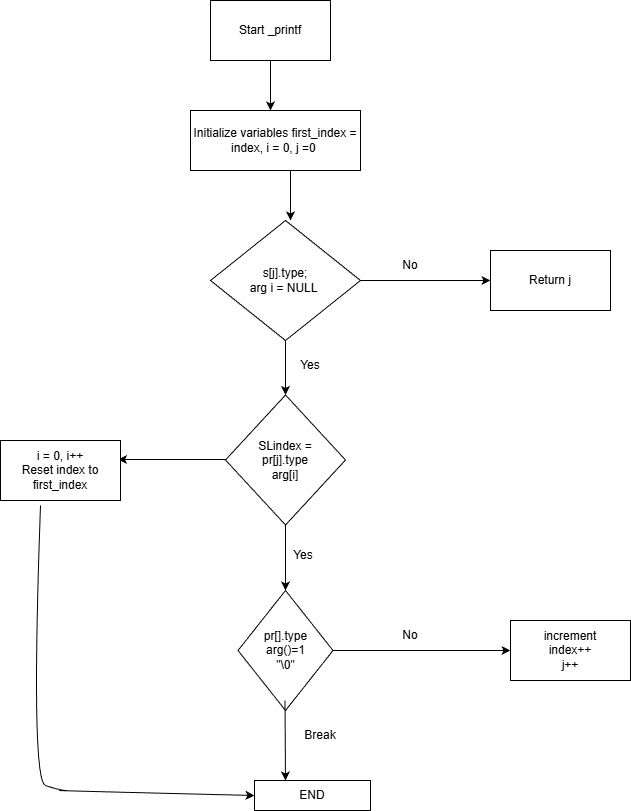

The diagram above was exported from draw.io. Its source (the exported page's mxGraphModel, read from the mxfile embedded in the PNG):
<mxGraphModel dx="1042" dy="562" grid="1" gridSize="10" guides="1" tooltips="1" connect="1" arrows="1" fold="1" page="1" pageScale="1" pageWidth="827" pageHeight="1169" math="0" shadow="0">
  <root>
    <mxCell id="0" />
    <mxCell id="1" parent="0" />
    <mxCell id="7GvOtT-4UOXPaKCJ2wHW-1" parent="1" style="rounded=0;whiteSpace=wrap;html=1;" value="Start _printf" vertex="1">
      <mxGeometry height="60" width="120" x="310" y="60" as="geometry" />
    </mxCell>
    <mxCell id="7GvOtT-4UOXPaKCJ2wHW-2" edge="1" parent="1" source="7GvOtT-4UOXPaKCJ2wHW-1" style="endArrow=classic;html=1;rounded=0;exitX=0.5;exitY=1;exitDx=0;exitDy=0;" value="">
      <mxGeometry height="50" relative="1" width="50" as="geometry">
        <mxPoint x="390" y="230" as="sourcePoint" />
        <mxPoint x="370" y="170" as="targetPoint" />
      </mxGeometry>
    </mxCell>
    <mxCell id="7GvOtT-4UOXPaKCJ2wHW-3" parent="1" style="rounded=0;whiteSpace=wrap;html=1;" value="Initialize variables first_index = index, i = 0, j =0&amp;nbsp;" vertex="1">
      <mxGeometry height="60" width="170" x="290" y="170" as="geometry" />
    </mxCell>
    <mxCell id="7GvOtT-4UOXPaKCJ2wHW-4" edge="1" parent="1" style="endArrow=classic;html=1;rounded=0;" value="">
      <mxGeometry height="50" relative="1" width="50" as="geometry">
        <Array as="points">
          <mxPoint x="390" y="250" />
        </Array>
        <mxPoint x="390" y="230" as="sourcePoint" />
        <mxPoint x="390" y="280" as="targetPoint" />
      </mxGeometry>
    </mxCell>
    <mxCell id="7GvOtT-4UOXPaKCJ2wHW-5" parent="1" style="rhombus;whiteSpace=wrap;html=1;" value="s[j].type;&lt;div&gt;arg i = NULL&amp;nbsp;&lt;/div&gt;" vertex="1">
      <mxGeometry height="120" width="150" x="310" y="280" as="geometry" />
    </mxCell>
    <mxCell id="7GvOtT-4UOXPaKCJ2wHW-6" parent="1" style="rounded=0;whiteSpace=wrap;html=1;" value="Return j" vertex="1">
      <mxGeometry height="60" width="120" x="590" y="310" as="geometry" />
    </mxCell>
    <mxCell id="7GvOtT-4UOXPaKCJ2wHW-7" edge="1" parent="1" source="7GvOtT-4UOXPaKCJ2wHW-5" style="endArrow=classic;html=1;rounded=0;exitX=1;exitY=0.5;exitDx=0;exitDy=0;" value="">
      <mxGeometry height="50" relative="1" width="50" as="geometry">
        <mxPoint x="460" y="350" as="sourcePoint" />
        <mxPoint x="590" y="340" as="targetPoint" />
      </mxGeometry>
    </mxCell>
    <mxCell id="7GvOtT-4UOXPaKCJ2wHW-9" parent="1" style="text;html=1;whiteSpace=wrap;strokeColor=none;fillColor=none;align=center;verticalAlign=middle;rounded=0;" value="No" vertex="1">
      <mxGeometry height="30" width="60" x="480" y="310" as="geometry" />
    </mxCell>
    <mxCell id="7GvOtT-4UOXPaKCJ2wHW-10" edge="1" parent="1" source="7GvOtT-4UOXPaKCJ2wHW-5" style="endArrow=classic;html=1;rounded=0;exitX=0.5;exitY=1;exitDx=0;exitDy=0;" target="7GvOtT-4UOXPaKCJ2wHW-11" value="">
      <mxGeometry height="50" relative="1" width="50" as="geometry">
        <mxPoint x="390" y="490" as="sourcePoint" />
        <mxPoint x="385" y="450" as="targetPoint" />
      </mxGeometry>
    </mxCell>
    <mxCell id="7GvOtT-4UOXPaKCJ2wHW-11" parent="1" style="rhombus;whiteSpace=wrap;html=1;" value="SLindex =&lt;div&gt;pr[j].type&lt;/div&gt;&lt;div&gt;arg[i]&lt;/div&gt;" vertex="1">
      <mxGeometry height="130" width="120" x="325" y="454.5" as="geometry" />
    </mxCell>
    <mxCell id="7GvOtT-4UOXPaKCJ2wHW-12" parent="1" style="text;html=1;whiteSpace=wrap;strokeColor=none;fillColor=none;align=center;verticalAlign=middle;rounded=0;" value="Yes" vertex="1">
      <mxGeometry height="30" width="60" x="380" y="410" as="geometry" />
    </mxCell>
    <mxCell id="7GvOtT-4UOXPaKCJ2wHW-13" edge="1" parent="1" source="7GvOtT-4UOXPaKCJ2wHW-11" style="endArrow=classic;html=1;rounded=0;exitX=0.5;exitY=1;exitDx=0;exitDy=0;" value="">
      <mxGeometry height="50" relative="1" width="50" as="geometry">
        <Array as="points" />
        <mxPoint x="390" y="490" as="sourcePoint" />
        <mxPoint x="385" y="650" as="targetPoint" />
      </mxGeometry>
    </mxCell>
    <mxCell id="7GvOtT-4UOXPaKCJ2wHW-14" parent="1" style="rhombus;whiteSpace=wrap;html=1;" value="pr[].type&lt;div&gt;arg()=1&lt;/div&gt;&lt;div&gt;&quot;\0&quot;&lt;/div&gt;" vertex="1">
      <mxGeometry height="120" width="95" x="337.5" y="650" as="geometry" />
    </mxCell>
    <mxCell id="7GvOtT-4UOXPaKCJ2wHW-15" parent="1" style="text;html=1;whiteSpace=wrap;strokeColor=none;fillColor=none;align=center;verticalAlign=middle;rounded=0;" value="Yes" vertex="1">
      <mxGeometry height="30" width="60" x="372.5" y="600" as="geometry" />
    </mxCell>
    <mxCell id="7GvOtT-4UOXPaKCJ2wHW-16" parent="1" style="rounded=0;whiteSpace=wrap;html=1;" value="increment&lt;div&gt;index++&lt;/div&gt;&lt;div&gt;j++&lt;/div&gt;" vertex="1">
      <mxGeometry height="60" width="120" x="610" y="680" as="geometry" />
    </mxCell>
    <mxCell id="7GvOtT-4UOXPaKCJ2wHW-17" edge="1" parent="1" source="7GvOtT-4UOXPaKCJ2wHW-14" style="endArrow=classic;html=1;rounded=0;entryX=0;entryY=0.5;entryDx=0;entryDy=0;exitX=1;exitY=0.5;exitDx=0;exitDy=0;" target="7GvOtT-4UOXPaKCJ2wHW-16" value="">
      <mxGeometry height="50" relative="1" width="50" as="geometry">
        <mxPoint x="390" y="740" as="sourcePoint" />
        <mxPoint x="440" y="690" as="targetPoint" />
      </mxGeometry>
    </mxCell>
    <mxCell id="7GvOtT-4UOXPaKCJ2wHW-18" parent="1" style="text;html=1;whiteSpace=wrap;strokeColor=none;fillColor=none;align=center;verticalAlign=middle;rounded=0;" value="No" vertex="1">
      <mxGeometry height="30" width="60" x="480" y="680" as="geometry" />
    </mxCell>
    <mxCell id="7GvOtT-4UOXPaKCJ2wHW-19" edge="1" parent="1" style="endArrow=classic;html=1;rounded=0;exitX=0;exitY=0.5;exitDx=0;exitDy=0;" value="">
      <mxGeometry height="50" relative="1" width="50" as="geometry">
        <mxPoint x="325" y="519" as="sourcePoint" />
        <mxPoint x="217.5" y="519" as="targetPoint" />
      </mxGeometry>
    </mxCell>
    <mxCell id="7GvOtT-4UOXPaKCJ2wHW-20" edge="1" parent="1" style="endArrow=classic;html=1;rounded=0;" value="">
      <mxGeometry height="50" relative="1" width="50" as="geometry">
        <mxPoint x="384.5" y="760" as="sourcePoint" />
        <mxPoint x="385" y="840" as="targetPoint" />
      </mxGeometry>
    </mxCell>
    <mxCell id="7GvOtT-4UOXPaKCJ2wHW-21" parent="1" style="rounded=0;whiteSpace=wrap;html=1;" value="END" vertex="1">
      <mxGeometry height="30" width="116" x="354" y="840" as="geometry" />
    </mxCell>
    <mxCell id="7GvOtT-4UOXPaKCJ2wHW-23" parent="1" style="text;html=1;whiteSpace=wrap;strokeColor=none;fillColor=none;align=center;verticalAlign=middle;rounded=0;" value="Break" vertex="1">
      <mxGeometry height="30" width="60" x="390" y="780" as="geometry" />
    </mxCell>
    <mxCell id="7GvOtT-4UOXPaKCJ2wHW-24" parent="1" style="rounded=0;whiteSpace=wrap;html=1;" value="i = 0, i++&lt;div&gt;Reset index to first_index&lt;/div&gt;" vertex="1">
      <mxGeometry height="60" width="120" x="100" y="500" as="geometry" />
    </mxCell>
    <mxCell id="7GvOtT-4UOXPaKCJ2wHW-25" edge="1" parent="1" style="curved=1;endArrow=classic;html=1;rounded=0;entryX=0;entryY=0.5;entryDx=0;entryDy=0;" value="">
      <mxGeometry height="50" relative="1" width="50" as="geometry">
        <Array as="points">
          <mxPoint x="130" y="840" />
          <mxPoint x="160" y="850" />
          <mxPoint x="170" y="850" />
          <mxPoint x="149" y="850.01" />
        </Array>
        <mxPoint x="140" y="565" as="sourcePoint" />
        <mxPoint x="354" y="855.01" as="targetPoint" />
      </mxGeometry>
    </mxCell>
  </root>
</mxGraphModel>